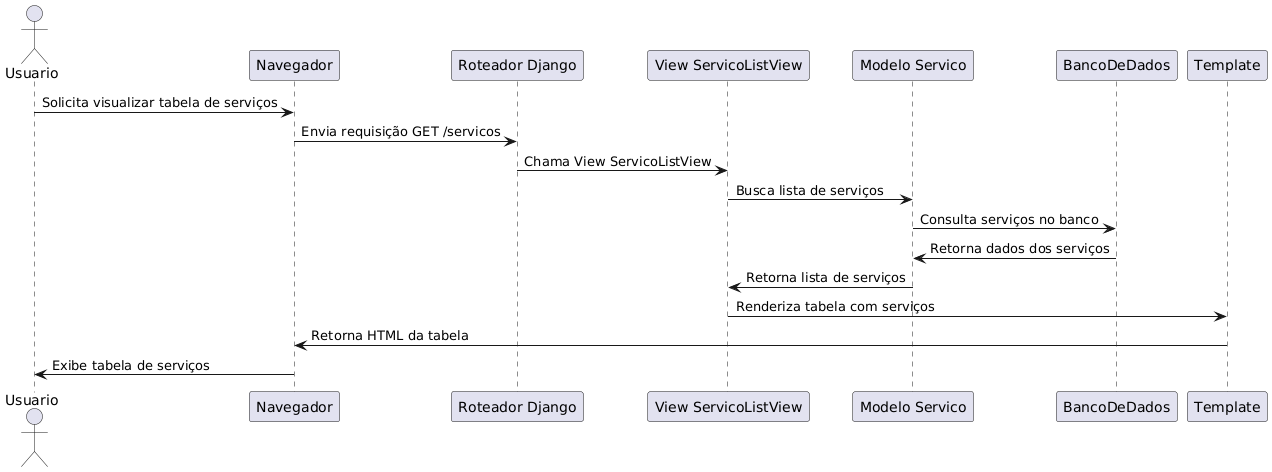

The diagram above was rendered by PlantUML. Its source (embedded in the PNG):
@startuml
actor Usuario
participant Navegador
participant "Roteador Django" as Roteador
participant "View ServicoListView" as View
participant "Modelo Servico" as Modelo
participant BancoDeDados
participant Template

Usuario -> Navegador: Solicita visualizar tabela de serviços
Navegador -> Roteador: Envia requisição GET /servicos
Roteador -> View: Chama View ServicoListView
View -> Modelo: Busca lista de serviços
Modelo -> BancoDeDados: Consulta serviços no banco
BancoDeDados -> Modelo: Retorna dados dos serviços
Modelo -> View: Retorna lista de serviços
View -> Template: Renderiza tabela com serviços
Template -> Navegador: Retorna HTML da tabela
Navegador -> Usuario: Exibe tabela de serviços
@enduml